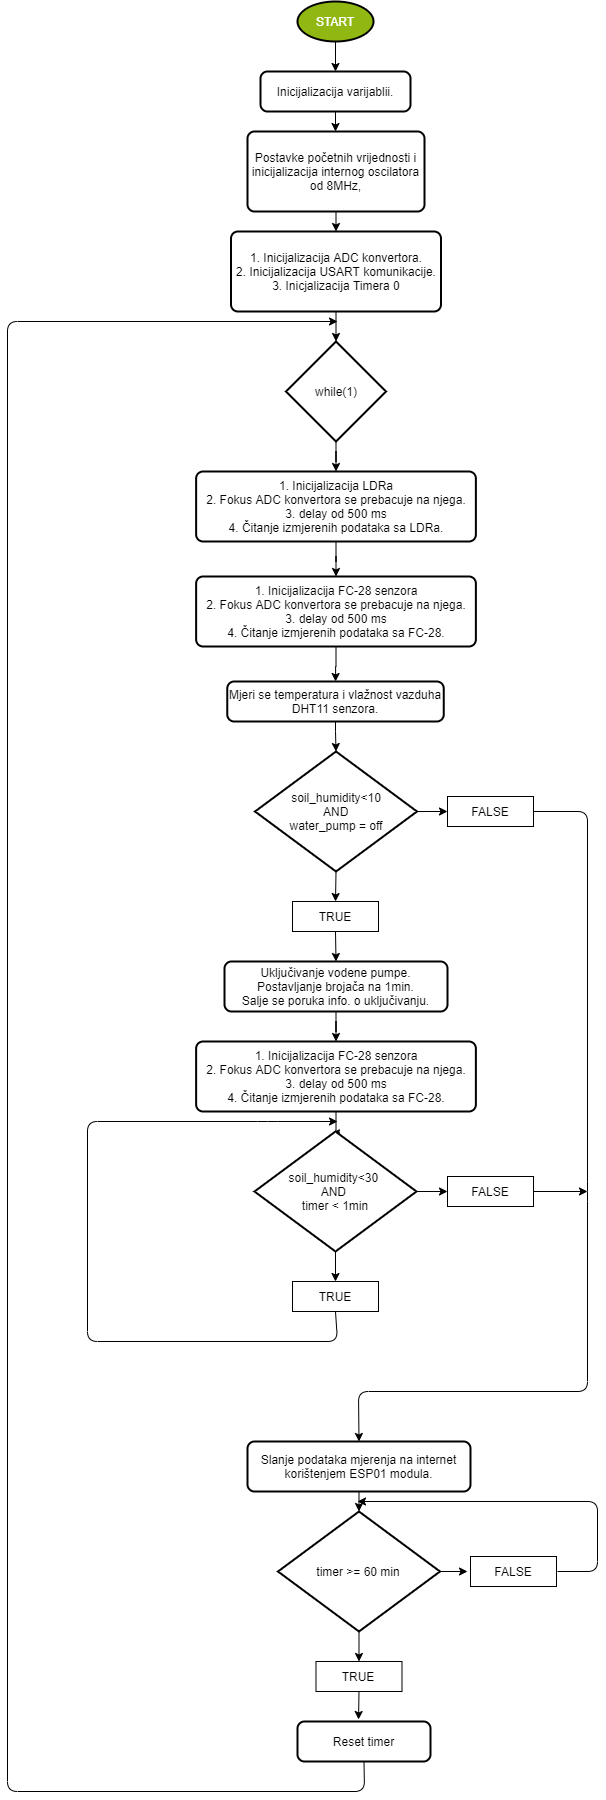

The diagram above was exported from draw.io. Its source (the exported page's mxGraphModel, read from the mxfile embedded in the PNG):
<mxGraphModel dx="1102" dy="582" grid="1" gridSize="10" guides="1" tooltips="1" connect="1" arrows="1" fold="1" page="1" pageScale="1" pageWidth="827" pageHeight="1169" math="0" shadow="0">
  <root>
    <mxCell id="WIyWlLk6GJQsqaUBKTNV-0" />
    <mxCell id="WIyWlLk6GJQsqaUBKTNV-1" parent="WIyWlLk6GJQsqaUBKTNV-0" />
    <mxCell id="Tk1EhYQruTG4g3M0SicC-0" value="START" style="strokeWidth=2;html=1;shape=mxgraph.flowchart.start_2;whiteSpace=wrap;fillColor=#91B812;fontColor=#FFFFFF;" vertex="1" parent="WIyWlLk6GJQsqaUBKTNV-1">
      <mxGeometry x="380" y="10" width="76" height="40" as="geometry" />
    </mxCell>
    <mxCell id="Tk1EhYQruTG4g3M0SicC-1" value="&lt;font color=&quot;#000000&quot;&gt;Inicijalizacija varijablii.&lt;/font&gt;" style="rounded=1;whiteSpace=wrap;html=1;absoluteArcSize=1;arcSize=14;strokeWidth=2;fillColor=#FFFFFF;fontColor=#FFFFFF;" vertex="1" parent="WIyWlLk6GJQsqaUBKTNV-1">
      <mxGeometry x="343" y="80" width="150" height="40" as="geometry" />
    </mxCell>
    <mxCell id="Tk1EhYQruTG4g3M0SicC-2" value="" style="endArrow=classic;html=1;fontColor=#FFFFFF;entryX=0.5;entryY=0;entryDx=0;entryDy=0;" edge="1" parent="WIyWlLk6GJQsqaUBKTNV-1" source="Tk1EhYQruTG4g3M0SicC-0" target="Tk1EhYQruTG4g3M0SicC-1">
      <mxGeometry width="50" height="50" relative="1" as="geometry">
        <mxPoint x="390" y="330" as="sourcePoint" />
        <mxPoint x="440" y="280" as="targetPoint" />
        <Array as="points" />
      </mxGeometry>
    </mxCell>
    <mxCell id="Tk1EhYQruTG4g3M0SicC-3" value="&lt;font color=&quot;#000000&quot;&gt;Postavke početnih vrijednosti i inicijalizacija&amp;nbsp;internog oscilatora od 8MHz,&lt;br&gt;&lt;/font&gt;" style="rounded=1;whiteSpace=wrap;html=1;absoluteArcSize=1;arcSize=14;strokeWidth=2;fillColor=#FFFFFF;fontColor=#FFFFFF;" vertex="1" parent="WIyWlLk6GJQsqaUBKTNV-1">
      <mxGeometry x="330" y="140" width="177" height="80" as="geometry" />
    </mxCell>
    <mxCell id="Tk1EhYQruTG4g3M0SicC-4" value="" style="endArrow=classic;html=1;fontColor=#FFFFFF;exitX=0.5;exitY=1;exitDx=0;exitDy=0;" edge="1" parent="WIyWlLk6GJQsqaUBKTNV-1" source="Tk1EhYQruTG4g3M0SicC-1">
      <mxGeometry width="50" height="50" relative="1" as="geometry">
        <mxPoint x="390" y="330" as="sourcePoint" />
        <mxPoint x="418" y="140" as="targetPoint" />
      </mxGeometry>
    </mxCell>
    <mxCell id="Tk1EhYQruTG4g3M0SicC-5" value="&lt;font color=&quot;#000000&quot;&gt;1. Inicijalizacija ADC konvertora.&lt;br&gt;2. Inicijalizacija USART komunikacije.&lt;br&gt;3. Inicjalizacija Timera 0&lt;br&gt;&lt;/font&gt;" style="rounded=1;whiteSpace=wrap;html=1;absoluteArcSize=1;arcSize=14;strokeWidth=2;fillColor=#FFFFFF;fontColor=#FFFFFF;" vertex="1" parent="WIyWlLk6GJQsqaUBKTNV-1">
      <mxGeometry x="313.5" y="240" width="210" height="80" as="geometry" />
    </mxCell>
    <mxCell id="Tk1EhYQruTG4g3M0SicC-6" value="" style="endArrow=classic;html=1;fontColor=#FFFFFF;exitX=0.5;exitY=1;exitDx=0;exitDy=0;entryX=0.5;entryY=0;entryDx=0;entryDy=0;" edge="1" parent="WIyWlLk6GJQsqaUBKTNV-1" source="Tk1EhYQruTG4g3M0SicC-3" target="Tk1EhYQruTG4g3M0SicC-5">
      <mxGeometry width="50" height="50" relative="1" as="geometry">
        <mxPoint x="410" y="230" as="sourcePoint" />
        <mxPoint x="440" y="280" as="targetPoint" />
      </mxGeometry>
    </mxCell>
    <mxCell id="Tk1EhYQruTG4g3M0SicC-15" value="" style="edgeStyle=orthogonalEdgeStyle;rounded=0;orthogonalLoop=1;jettySize=auto;html=1;fontColor=#FFFFFF;" edge="1" parent="WIyWlLk6GJQsqaUBKTNV-1" source="Tk1EhYQruTG4g3M0SicC-8" target="Tk1EhYQruTG4g3M0SicC-10">
      <mxGeometry relative="1" as="geometry" />
    </mxCell>
    <mxCell id="Tk1EhYQruTG4g3M0SicC-8" value="&lt;font color=&quot;#000000&quot;&gt;while(1)&lt;/font&gt;" style="strokeWidth=2;html=1;shape=mxgraph.flowchart.decision;whiteSpace=wrap;fillColor=#FFFFFF;fontColor=#FFFFFF;" vertex="1" parent="WIyWlLk6GJQsqaUBKTNV-1">
      <mxGeometry x="368.5" y="350" width="100" height="100" as="geometry" />
    </mxCell>
    <mxCell id="Tk1EhYQruTG4g3M0SicC-9" value="" style="endArrow=classic;html=1;fontColor=#FFFFFF;entryX=0.5;entryY=0;entryDx=0;entryDy=0;entryPerimeter=0;exitX=0.5;exitY=1;exitDx=0;exitDy=0;" edge="1" parent="WIyWlLk6GJQsqaUBKTNV-1" source="Tk1EhYQruTG4g3M0SicC-5" target="Tk1EhYQruTG4g3M0SicC-8">
      <mxGeometry width="50" height="50" relative="1" as="geometry">
        <mxPoint x="390" y="370" as="sourcePoint" />
        <mxPoint x="440" y="320" as="targetPoint" />
      </mxGeometry>
    </mxCell>
    <mxCell id="Tk1EhYQruTG4g3M0SicC-17" value="" style="edgeStyle=orthogonalEdgeStyle;rounded=0;orthogonalLoop=1;jettySize=auto;html=1;fontColor=#FFFFFF;" edge="1" parent="WIyWlLk6GJQsqaUBKTNV-1" source="Tk1EhYQruTG4g3M0SicC-10" target="Tk1EhYQruTG4g3M0SicC-16">
      <mxGeometry relative="1" as="geometry" />
    </mxCell>
    <mxCell id="Tk1EhYQruTG4g3M0SicC-10" value="&lt;font color=&quot;#000000&quot;&gt;1. Inicijalizacija LDRa&lt;br&gt;2. Fokus ADC konvertora se prebacuje na njega.&lt;br&gt;3. delay od 500 ms&lt;br&gt;4. Čitanje izmjerenih podataka sa LDRa.&lt;br&gt;&lt;/font&gt;" style="rounded=1;whiteSpace=wrap;html=1;absoluteArcSize=1;arcSize=14;strokeWidth=2;fillColor=#FFFFFF;fontColor=#FFFFFF;" vertex="1" parent="WIyWlLk6GJQsqaUBKTNV-1">
      <mxGeometry x="278.63" y="480" width="279.75" height="70" as="geometry" />
    </mxCell>
    <mxCell id="Tk1EhYQruTG4g3M0SicC-25" value="" style="edgeStyle=orthogonalEdgeStyle;rounded=0;orthogonalLoop=1;jettySize=auto;html=1;fontColor=#FFFFFF;" edge="1" parent="WIyWlLk6GJQsqaUBKTNV-1" source="Tk1EhYQruTG4g3M0SicC-16" target="Tk1EhYQruTG4g3M0SicC-18">
      <mxGeometry relative="1" as="geometry" />
    </mxCell>
    <mxCell id="Tk1EhYQruTG4g3M0SicC-16" value="&lt;font color=&quot;#000000&quot;&gt;1. Inicijalizacija FC-28 senzora&lt;br&gt;2. Fokus ADC konvertora se prebacuje na njega.&lt;br&gt;3. delay od 500 ms&lt;br&gt;4. Čitanje izmjerenih podataka sa FC-28.&lt;br&gt;&lt;/font&gt;" style="rounded=1;whiteSpace=wrap;html=1;absoluteArcSize=1;arcSize=14;strokeWidth=2;fillColor=#FFFFFF;fontColor=#FFFFFF;" vertex="1" parent="WIyWlLk6GJQsqaUBKTNV-1">
      <mxGeometry x="278.63" y="585" width="279.75" height="70" as="geometry" />
    </mxCell>
    <mxCell id="Tk1EhYQruTG4g3M0SicC-36" style="edgeStyle=orthogonalEdgeStyle;rounded=0;orthogonalLoop=1;jettySize=auto;html=1;exitX=0.5;exitY=1;exitDx=0;exitDy=0;entryX=0.5;entryY=0;entryDx=0;entryDy=0;entryPerimeter=0;fontColor=#000000;" edge="1" parent="WIyWlLk6GJQsqaUBKTNV-1" source="Tk1EhYQruTG4g3M0SicC-18" target="Tk1EhYQruTG4g3M0SicC-26">
      <mxGeometry relative="1" as="geometry">
        <Array as="points">
          <mxPoint x="418" y="740" />
          <mxPoint x="419" y="740" />
        </Array>
      </mxGeometry>
    </mxCell>
    <mxCell id="Tk1EhYQruTG4g3M0SicC-18" value="&lt;font color=&quot;#000000&quot;&gt;Mjeri se temperatura i vlažnost vazduha DHT11 senzora.&lt;/font&gt;" style="rounded=1;whiteSpace=wrap;html=1;absoluteArcSize=1;arcSize=14;strokeWidth=2;fillColor=#FFFFFF;fontColor=#FFFFFF;" vertex="1" parent="WIyWlLk6GJQsqaUBKTNV-1">
      <mxGeometry x="309.76" y="690" width="216.49" height="40" as="geometry" />
    </mxCell>
    <mxCell id="Tk1EhYQruTG4g3M0SicC-34" style="edgeStyle=orthogonalEdgeStyle;rounded=0;orthogonalLoop=1;jettySize=auto;html=1;exitX=0.5;exitY=1;exitDx=0;exitDy=0;exitPerimeter=0;entryX=0.5;entryY=0;entryDx=0;entryDy=0;fontColor=#000000;" edge="1" parent="WIyWlLk6GJQsqaUBKTNV-1" source="Tk1EhYQruTG4g3M0SicC-26" target="Tk1EhYQruTG4g3M0SicC-29">
      <mxGeometry relative="1" as="geometry" />
    </mxCell>
    <mxCell id="Tk1EhYQruTG4g3M0SicC-35" style="edgeStyle=orthogonalEdgeStyle;rounded=0;orthogonalLoop=1;jettySize=auto;html=1;exitX=1;exitY=0.5;exitDx=0;exitDy=0;exitPerimeter=0;entryX=0;entryY=0.5;entryDx=0;entryDy=0;fontColor=#000000;" edge="1" parent="WIyWlLk6GJQsqaUBKTNV-1" source="Tk1EhYQruTG4g3M0SicC-26" target="Tk1EhYQruTG4g3M0SicC-30">
      <mxGeometry relative="1" as="geometry" />
    </mxCell>
    <mxCell id="Tk1EhYQruTG4g3M0SicC-26" value="soil_humidity&amp;lt;10&lt;br&gt;&amp;nbsp;AND &lt;br&gt;water_pump = off" style="strokeWidth=2;html=1;shape=mxgraph.flowchart.decision;whiteSpace=wrap;fillColor=#FFFFFF;fontColor=#000000;" vertex="1" parent="WIyWlLk6GJQsqaUBKTNV-1">
      <mxGeometry x="337.51" y="760" width="162" height="120" as="geometry" />
    </mxCell>
    <mxCell id="Tk1EhYQruTG4g3M0SicC-38" style="edgeStyle=orthogonalEdgeStyle;rounded=0;orthogonalLoop=1;jettySize=auto;html=1;exitX=0.5;exitY=1;exitDx=0;exitDy=0;entryX=0.5;entryY=0;entryDx=0;entryDy=0;fontColor=#000000;" edge="1" parent="WIyWlLk6GJQsqaUBKTNV-1" source="Tk1EhYQruTG4g3M0SicC-29" target="Tk1EhYQruTG4g3M0SicC-37">
      <mxGeometry relative="1" as="geometry" />
    </mxCell>
    <mxCell id="Tk1EhYQruTG4g3M0SicC-29" value="TRUE" style="rounded=0;whiteSpace=wrap;html=1;fillColor=#FFFFFF;fontColor=#000000;" vertex="1" parent="WIyWlLk6GJQsqaUBKTNV-1">
      <mxGeometry x="375" y="910" width="86" height="30" as="geometry" />
    </mxCell>
    <mxCell id="Tk1EhYQruTG4g3M0SicC-30" value="FALSE" style="rounded=0;whiteSpace=wrap;html=1;fillColor=#FFFFFF;fontColor=#000000;" vertex="1" parent="WIyWlLk6GJQsqaUBKTNV-1">
      <mxGeometry x="530" y="805" width="86" height="30" as="geometry" />
    </mxCell>
    <mxCell id="Tk1EhYQruTG4g3M0SicC-227" value="" style="edgeStyle=orthogonalEdgeStyle;rounded=0;orthogonalLoop=1;jettySize=auto;html=1;fontColor=#000000;" edge="1" parent="WIyWlLk6GJQsqaUBKTNV-1" source="Tk1EhYQruTG4g3M0SicC-37" target="Tk1EhYQruTG4g3M0SicC-226">
      <mxGeometry relative="1" as="geometry" />
    </mxCell>
    <mxCell id="Tk1EhYQruTG4g3M0SicC-37" value="&lt;font color=&quot;#000000&quot;&gt;Uključivanje vodene pumpe.&lt;br&gt;Postavljanje brojača na 1min.&lt;br&gt;Salje se poruka info. o uključivanju.&lt;br&gt;&lt;/font&gt;" style="rounded=1;whiteSpace=wrap;html=1;absoluteArcSize=1;arcSize=14;strokeWidth=2;fillColor=#FFFFFF;fontColor=#FFFFFF;" vertex="1" parent="WIyWlLk6GJQsqaUBKTNV-1">
      <mxGeometry x="307.01" y="970" width="222.99" height="50" as="geometry" />
    </mxCell>
    <mxCell id="Tk1EhYQruTG4g3M0SicC-232" value="" style="edgeStyle=orthogonalEdgeStyle;rounded=0;orthogonalLoop=1;jettySize=auto;html=1;fontColor=#000000;" edge="1" parent="WIyWlLk6GJQsqaUBKTNV-1" source="Tk1EhYQruTG4g3M0SicC-226" target="Tk1EhYQruTG4g3M0SicC-228">
      <mxGeometry relative="1" as="geometry" />
    </mxCell>
    <mxCell id="Tk1EhYQruTG4g3M0SicC-226" value="&lt;font color=&quot;#000000&quot;&gt;1. Inicijalizacija FC-28 senzora&lt;br&gt;2. Fokus ADC konvertora se prebacuje na njega.&lt;br&gt;3. delay od 500 ms&lt;br&gt;4. Čitanje izmjerenih podataka sa FC-28.&lt;br&gt;&lt;/font&gt;" style="rounded=1;whiteSpace=wrap;html=1;absoluteArcSize=1;arcSize=14;strokeWidth=2;fillColor=#FFFFFF;fontColor=#FFFFFF;" vertex="1" parent="WIyWlLk6GJQsqaUBKTNV-1">
      <mxGeometry x="278.63" y="1050" width="279.75" height="70" as="geometry" />
    </mxCell>
    <mxCell id="Tk1EhYQruTG4g3M0SicC-230" value="" style="edgeStyle=orthogonalEdgeStyle;rounded=0;orthogonalLoop=1;jettySize=auto;html=1;fontColor=#000000;" edge="1" parent="WIyWlLk6GJQsqaUBKTNV-1" source="Tk1EhYQruTG4g3M0SicC-228" target="Tk1EhYQruTG4g3M0SicC-229">
      <mxGeometry relative="1" as="geometry" />
    </mxCell>
    <mxCell id="Tk1EhYQruTG4g3M0SicC-235" value="" style="edgeStyle=orthogonalEdgeStyle;rounded=0;orthogonalLoop=1;jettySize=auto;html=1;fontColor=#000000;" edge="1" parent="WIyWlLk6GJQsqaUBKTNV-1" source="Tk1EhYQruTG4g3M0SicC-228" target="Tk1EhYQruTG4g3M0SicC-234">
      <mxGeometry relative="1" as="geometry" />
    </mxCell>
    <mxCell id="Tk1EhYQruTG4g3M0SicC-228" value="soil_humidity&amp;lt;30 &lt;br&gt;AND &lt;br&gt;timer &amp;lt; 1min" style="strokeWidth=2;html=1;shape=mxgraph.flowchart.decision;whiteSpace=wrap;fillColor=#FFFFFF;fontColor=#000000;" vertex="1" parent="WIyWlLk6GJQsqaUBKTNV-1">
      <mxGeometry x="337" y="1140" width="162" height="120" as="geometry" />
    </mxCell>
    <mxCell id="Tk1EhYQruTG4g3M0SicC-229" value="TRUE" style="rounded=0;whiteSpace=wrap;html=1;fillColor=#FFFFFF;fontColor=#000000;" vertex="1" parent="WIyWlLk6GJQsqaUBKTNV-1">
      <mxGeometry x="375" y="1290" width="86" height="30" as="geometry" />
    </mxCell>
    <mxCell id="Tk1EhYQruTG4g3M0SicC-231" value="" style="endArrow=classic;html=1;fontColor=#000000;exitX=0.5;exitY=1;exitDx=0;exitDy=0;" edge="1" parent="WIyWlLk6GJQsqaUBKTNV-1" source="Tk1EhYQruTG4g3M0SicC-229">
      <mxGeometry width="50" height="50" relative="1" as="geometry">
        <mxPoint x="420" y="1330" as="sourcePoint" />
        <mxPoint x="420" y="1130" as="targetPoint" />
        <Array as="points">
          <mxPoint x="420" y="1350" />
          <mxPoint x="170" y="1350" />
          <mxPoint x="170" y="1130" />
          <mxPoint x="350" y="1130" />
        </Array>
      </mxGeometry>
    </mxCell>
    <mxCell id="Tk1EhYQruTG4g3M0SicC-244" value="" style="edgeStyle=orthogonalEdgeStyle;rounded=0;orthogonalLoop=1;jettySize=auto;html=1;fontColor=#000000;" edge="1" parent="WIyWlLk6GJQsqaUBKTNV-1" source="Tk1EhYQruTG4g3M0SicC-234">
      <mxGeometry relative="1" as="geometry">
        <mxPoint x="670" y="1200" as="targetPoint" />
      </mxGeometry>
    </mxCell>
    <mxCell id="Tk1EhYQruTG4g3M0SicC-234" value="FALSE" style="rounded=0;whiteSpace=wrap;html=1;fillColor=#FFFFFF;fontColor=#000000;" vertex="1" parent="WIyWlLk6GJQsqaUBKTNV-1">
      <mxGeometry x="530" y="1185" width="86" height="30" as="geometry" />
    </mxCell>
    <mxCell id="Tk1EhYQruTG4g3M0SicC-238" value="" style="endArrow=classic;html=1;fontColor=#000000;exitX=1;exitY=0.5;exitDx=0;exitDy=0;entryX=0.5;entryY=0;entryDx=0;entryDy=0;" edge="1" parent="WIyWlLk6GJQsqaUBKTNV-1" source="Tk1EhYQruTG4g3M0SicC-30" target="Tk1EhYQruTG4g3M0SicC-245">
      <mxGeometry width="50" height="50" relative="1" as="geometry">
        <mxPoint x="680" y="830" as="sourcePoint" />
        <mxPoint x="670" y="1430" as="targetPoint" />
        <Array as="points">
          <mxPoint x="670" y="820" />
          <mxPoint x="670" y="1200" />
          <mxPoint x="670" y="1400" />
          <mxPoint x="441" y="1400" />
        </Array>
      </mxGeometry>
    </mxCell>
    <mxCell id="Tk1EhYQruTG4g3M0SicC-245" value="&lt;font color=&quot;#000000&quot;&gt;Slanje podataka mjerenja na internet korištenjem ESP01 modula.&lt;br&gt;&lt;/font&gt;" style="rounded=1;whiteSpace=wrap;html=1;absoluteArcSize=1;arcSize=14;strokeWidth=2;fillColor=#FFFFFF;fontColor=#FFFFFF;" vertex="1" parent="WIyWlLk6GJQsqaUBKTNV-1">
      <mxGeometry x="330" y="1450" width="222.99" height="50" as="geometry" />
    </mxCell>
    <mxCell id="Tk1EhYQruTG4g3M0SicC-247" value="timer &amp;gt;= 60 min" style="strokeWidth=2;html=1;shape=mxgraph.flowchart.decision;whiteSpace=wrap;fillColor=#FFFFFF;fontColor=#000000;" vertex="1" parent="WIyWlLk6GJQsqaUBKTNV-1">
      <mxGeometry x="360.49" y="1520" width="162" height="120" as="geometry" />
    </mxCell>
    <mxCell id="Tk1EhYQruTG4g3M0SicC-250" value="TRUE" style="rounded=0;whiteSpace=wrap;html=1;fillColor=#FFFFFF;fontColor=#000000;" vertex="1" parent="WIyWlLk6GJQsqaUBKTNV-1">
      <mxGeometry x="398.49" y="1670" width="86" height="30" as="geometry" />
    </mxCell>
    <mxCell id="Tk1EhYQruTG4g3M0SicC-253" value="&lt;font color=&quot;#000000&quot;&gt;Reset timer&lt;br&gt;&lt;/font&gt;" style="rounded=1;whiteSpace=wrap;html=1;absoluteArcSize=1;arcSize=14;strokeWidth=2;fillColor=#FFFFFF;fontColor=#FFFFFF;" vertex="1" parent="WIyWlLk6GJQsqaUBKTNV-1">
      <mxGeometry x="380" y="1730" width="133" height="40" as="geometry" />
    </mxCell>
    <mxCell id="Tk1EhYQruTG4g3M0SicC-262" value="" style="endArrow=classic;html=1;fontColor=#000000;entryX=0.5;entryY=0;entryDx=0;entryDy=0;exitX=0.5;exitY=1;exitDx=0;exitDy=0;exitPerimeter=0;" edge="1" parent="WIyWlLk6GJQsqaUBKTNV-1" source="Tk1EhYQruTG4g3M0SicC-247" target="Tk1EhYQruTG4g3M0SicC-250">
      <mxGeometry width="50" height="50" relative="1" as="geometry">
        <mxPoint x="390" y="1610" as="sourcePoint" />
        <mxPoint x="440" y="1560" as="targetPoint" />
      </mxGeometry>
    </mxCell>
    <mxCell id="Tk1EhYQruTG4g3M0SicC-263" value="" style="endArrow=classic;html=1;fontColor=#000000;entryX=0.5;entryY=0;entryDx=0;entryDy=0;entryPerimeter=0;exitX=0.5;exitY=1;exitDx=0;exitDy=0;" edge="1" parent="WIyWlLk6GJQsqaUBKTNV-1" source="Tk1EhYQruTG4g3M0SicC-245" target="Tk1EhYQruTG4g3M0SicC-247">
      <mxGeometry width="50" height="50" relative="1" as="geometry">
        <mxPoint x="390" y="1610" as="sourcePoint" />
        <mxPoint x="440" y="1560" as="targetPoint" />
      </mxGeometry>
    </mxCell>
    <mxCell id="Tk1EhYQruTG4g3M0SicC-264" value="" style="endArrow=classic;html=1;fontColor=#000000;entryX=0.459;entryY=-0.05;entryDx=0;entryDy=0;entryPerimeter=0;exitX=0.5;exitY=1;exitDx=0;exitDy=0;" edge="1" parent="WIyWlLk6GJQsqaUBKTNV-1" source="Tk1EhYQruTG4g3M0SicC-250" target="Tk1EhYQruTG4g3M0SicC-253">
      <mxGeometry width="50" height="50" relative="1" as="geometry">
        <mxPoint x="390" y="1610" as="sourcePoint" />
        <mxPoint x="440" y="1560" as="targetPoint" />
      </mxGeometry>
    </mxCell>
    <mxCell id="Tk1EhYQruTG4g3M0SicC-265" value="" style="endArrow=classic;html=1;fontColor=#000000;exitX=0.5;exitY=1;exitDx=0;exitDy=0;" edge="1" parent="WIyWlLk6GJQsqaUBKTNV-1" source="Tk1EhYQruTG4g3M0SicC-253">
      <mxGeometry width="50" height="50" relative="1" as="geometry">
        <mxPoint x="390" y="1710" as="sourcePoint" />
        <mxPoint x="420" y="330" as="targetPoint" />
        <Array as="points">
          <mxPoint x="447" y="1800" />
          <mxPoint x="90" y="1800" />
          <mxPoint x="90" y="330" />
        </Array>
      </mxGeometry>
    </mxCell>
    <mxCell id="Tk1EhYQruTG4g3M0SicC-266" value="FALSE" style="rounded=0;whiteSpace=wrap;html=1;fillColor=#FFFFFF;fontColor=#000000;" vertex="1" parent="WIyWlLk6GJQsqaUBKTNV-1">
      <mxGeometry x="552.99" y="1565" width="86" height="30" as="geometry" />
    </mxCell>
    <mxCell id="Tk1EhYQruTG4g3M0SicC-267" value="" style="endArrow=classic;html=1;fontColor=#000000;exitX=1;exitY=0.5;exitDx=0;exitDy=0;exitPerimeter=0;" edge="1" parent="WIyWlLk6GJQsqaUBKTNV-1" source="Tk1EhYQruTG4g3M0SicC-247">
      <mxGeometry width="50" height="50" relative="1" as="geometry">
        <mxPoint x="390" y="1810" as="sourcePoint" />
        <mxPoint x="550" y="1580" as="targetPoint" />
      </mxGeometry>
    </mxCell>
    <mxCell id="Tk1EhYQruTG4g3M0SicC-268" value="" style="endArrow=classic;html=1;fontColor=#000000;" edge="1" parent="WIyWlLk6GJQsqaUBKTNV-1">
      <mxGeometry width="50" height="50" relative="1" as="geometry">
        <mxPoint x="640" y="1580" as="sourcePoint" />
        <mxPoint x="440" y="1510" as="targetPoint" />
        <Array as="points">
          <mxPoint x="680" y="1580" />
          <mxPoint x="680" y="1510" />
        </Array>
      </mxGeometry>
    </mxCell>
  </root>
</mxGraphModel>